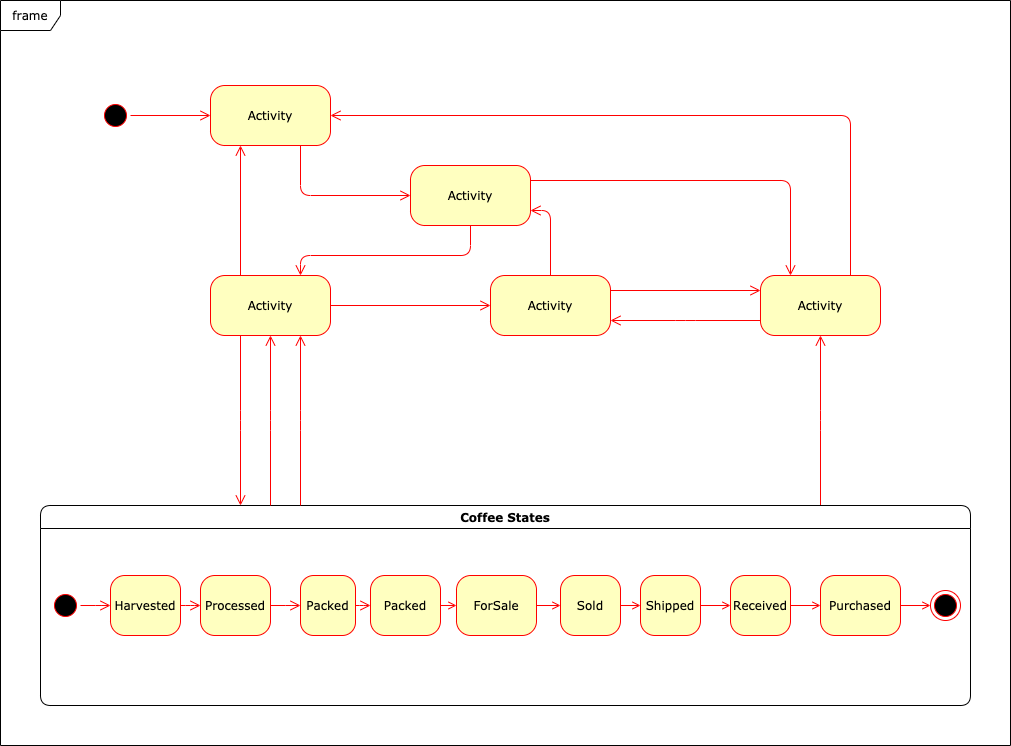

The diagram above was exported from draw.io. Its source (the exported page's mxGraphModel, read from the mxfile embedded in the PNG):
<mxGraphModel dx="1606" dy="1074" grid="1" gridSize="10" guides="1" tooltips="1" connect="1" arrows="1" fold="1" page="1" pageScale="1" pageWidth="1100" pageHeight="850" background="#ffffff" math="0" shadow="0">
  <root>
    <mxCell id="0" />
    <mxCell id="1" parent="0" />
    <mxCell id="2a3bc250acf0617d-8" value="frame" style="shape=umlFrame;whiteSpace=wrap;html=1;rounded=1;shadow=0;comic=0;labelBackgroundColor=none;strokeWidth=1;fontFamily=Verdana;fontSize=12;align=center;" parent="1" vertex="1">
      <mxGeometry x="30" y="35" width="1010" height="745" as="geometry" />
    </mxCell>
    <mxCell id="382b91b5511bd0f7-1" value="" style="ellipse;html=1;shape=startState;fillColor=#000000;strokeColor=#ff0000;rounded=1;shadow=0;comic=0;labelBackgroundColor=none;fontFamily=Verdana;fontSize=12;fontColor=#000000;align=center;direction=south;" parent="1" vertex="1">
      <mxGeometry x="130" y="135" width="30" height="30" as="geometry" />
    </mxCell>
    <mxCell id="382b91b5511bd0f7-5" value="Activity" style="rounded=1;whiteSpace=wrap;html=1;arcSize=24;fillColor=#ffffc0;strokeColor=#ff0000;shadow=0;comic=0;labelBackgroundColor=none;fontFamily=Verdana;fontSize=12;fontColor=#000000;align=center;" parent="1" vertex="1">
      <mxGeometry x="240" y="310" width="120" height="60" as="geometry" />
    </mxCell>
    <mxCell id="382b91b5511bd0f7-6" value="Activity" style="rounded=1;whiteSpace=wrap;html=1;arcSize=24;fillColor=#ffffc0;strokeColor=#ff0000;shadow=0;comic=0;labelBackgroundColor=none;fontFamily=Verdana;fontSize=12;fontColor=#000000;align=center;" parent="1" vertex="1">
      <mxGeometry x="240" y="120" width="120" height="60" as="geometry" />
    </mxCell>
    <mxCell id="3cde6dad864a17aa-3" style="edgeStyle=orthogonalEdgeStyle;html=1;exitX=1;exitY=0.25;entryX=0.25;entryY=0;labelBackgroundColor=none;endArrow=open;endSize=8;strokeColor=#ff0000;fontFamily=Verdana;fontSize=12;align=left;" parent="1" source="382b91b5511bd0f7-7" target="382b91b5511bd0f7-9" edge="1">
      <mxGeometry relative="1" as="geometry" />
    </mxCell>
    <mxCell id="382b91b5511bd0f7-7" value="Activity" style="rounded=1;whiteSpace=wrap;html=1;arcSize=24;fillColor=#ffffc0;strokeColor=#ff0000;shadow=0;comic=0;labelBackgroundColor=none;fontFamily=Verdana;fontSize=12;fontColor=#000000;align=center;" parent="1" vertex="1">
      <mxGeometry x="440" y="200" width="120" height="60" as="geometry" />
    </mxCell>
    <mxCell id="3cde6dad864a17aa-4" style="edgeStyle=orthogonalEdgeStyle;html=1;exitX=0.75;exitY=0;entryX=1;entryY=0.5;labelBackgroundColor=none;endArrow=open;endSize=8;strokeColor=#ff0000;fontFamily=Verdana;fontSize=12;align=left;" parent="1" source="382b91b5511bd0f7-9" target="382b91b5511bd0f7-6" edge="1">
      <mxGeometry relative="1" as="geometry">
        <Array as="points">
          <mxPoint x="880" y="150" />
        </Array>
      </mxGeometry>
    </mxCell>
    <mxCell id="3cde6dad864a17aa-13" style="edgeStyle=elbowEdgeStyle;html=1;exitX=0;exitY=0.75;entryX=1;entryY=0.75;labelBackgroundColor=none;endArrow=open;endSize=8;strokeColor=#ff0000;fontFamily=Verdana;fontSize=12;align=left;" parent="1" source="382b91b5511bd0f7-9" target="382b91b5511bd0f7-10" edge="1">
      <mxGeometry relative="1" as="geometry" />
    </mxCell>
    <mxCell id="382b91b5511bd0f7-9" value="Activity" style="rounded=1;whiteSpace=wrap;html=1;arcSize=24;fillColor=#ffffc0;strokeColor=#ff0000;shadow=0;comic=0;labelBackgroundColor=none;fontFamily=Verdana;fontSize=12;fontColor=#000000;align=center;" parent="1" vertex="1">
      <mxGeometry x="790" y="310" width="120" height="60" as="geometry" />
    </mxCell>
    <mxCell id="382b91b5511bd0f7-10" value="Activity" style="rounded=1;whiteSpace=wrap;html=1;arcSize=24;fillColor=#ffffc0;strokeColor=#ff0000;shadow=0;comic=0;labelBackgroundColor=none;fontFamily=Verdana;fontSize=12;fontColor=#000000;align=center;" parent="1" vertex="1">
      <mxGeometry x="520" y="310" width="120" height="60" as="geometry" />
    </mxCell>
    <mxCell id="3cde6dad864a17aa-5" style="edgeStyle=elbowEdgeStyle;html=1;labelBackgroundColor=none;endArrow=open;endSize=8;strokeColor=#ff0000;fontFamily=Verdana;fontSize=12;align=left;" parent="1" source="2a3bc250acf0617d-7" target="382b91b5511bd0f7-9" edge="1">
      <mxGeometry relative="1" as="geometry" />
    </mxCell>
    <mxCell id="2a3bc250acf0617d-7" value="Coffee States" style="swimlane;whiteSpace=wrap;html=1;rounded=1;shadow=0;comic=0;labelBackgroundColor=none;strokeWidth=1;fontFamily=Verdana;fontSize=12;align=center;startSize=23;" parent="1" vertex="1">
      <mxGeometry x="70" y="540" width="930" height="200" as="geometry" />
    </mxCell>
    <mxCell id="3cde6dad864a17aa-10" style="edgeStyle=elbowEdgeStyle;html=1;labelBackgroundColor=none;endArrow=open;endSize=8;strokeColor=#ff0000;fontFamily=Verdana;fontSize=12;align=left;" parent="2a3bc250acf0617d-7" source="382b91b5511bd0f7-8" target="3cde6dad864a17aa-1" edge="1">
      <mxGeometry relative="1" as="geometry" />
    </mxCell>
    <mxCell id="382b91b5511bd0f7-8" value="Harvested" style="rounded=1;whiteSpace=wrap;html=1;arcSize=24;fillColor=#ffffc0;strokeColor=#ff0000;shadow=0;comic=0;labelBackgroundColor=none;fontFamily=Verdana;fontSize=12;fontColor=#000000;align=center;" parent="2a3bc250acf0617d-7" vertex="1">
      <mxGeometry x="70" y="70" width="70" height="60" as="geometry" />
    </mxCell>
    <mxCell id="24f968d109e7d6b4-3" value="" style="ellipse;html=1;shape=endState;fillColor=#000000;strokeColor=#ff0000;rounded=1;shadow=0;comic=0;labelBackgroundColor=none;fontFamily=Verdana;fontSize=12;fontColor=#000000;align=center;" parent="2a3bc250acf0617d-7" vertex="1">
      <mxGeometry x="890" y="85" width="30" height="30" as="geometry" />
    </mxCell>
    <mxCell id="3cde6dad864a17aa-9" style="edgeStyle=elbowEdgeStyle;html=1;labelBackgroundColor=none;endArrow=open;endSize=8;strokeColor=#ff0000;fontFamily=Verdana;fontSize=12;align=left;" parent="2a3bc250acf0617d-7" source="2a3bc250acf0617d-3" target="382b91b5511bd0f7-8" edge="1">
      <mxGeometry relative="1" as="geometry" />
    </mxCell>
    <mxCell id="2a3bc250acf0617d-3" value="" style="ellipse;html=1;shape=startState;fillColor=#000000;strokeColor=#ff0000;rounded=1;shadow=0;comic=0;labelBackgroundColor=none;fontFamily=Verdana;fontSize=12;fontColor=#000000;align=center;direction=south;" parent="2a3bc250acf0617d-7" vertex="1">
      <mxGeometry x="10" y="85" width="30" height="30" as="geometry" />
    </mxCell>
    <mxCell id="3cde6dad864a17aa-11" style="edgeStyle=elbowEdgeStyle;html=1;labelBackgroundColor=none;endArrow=open;endSize=8;strokeColor=#ff0000;fontFamily=Verdana;fontSize=12;align=left;" parent="2a3bc250acf0617d-7" source="3cde6dad864a17aa-1" target="3cde6dad864a17aa-2" edge="1">
      <mxGeometry relative="1" as="geometry" />
    </mxCell>
    <mxCell id="3cde6dad864a17aa-1" value="Processed" style="rounded=1;whiteSpace=wrap;html=1;arcSize=24;fillColor=#ffffc0;strokeColor=#ff0000;shadow=0;comic=0;labelBackgroundColor=none;fontFamily=Verdana;fontSize=12;fontColor=#000000;align=center;" parent="2a3bc250acf0617d-7" vertex="1">
      <mxGeometry x="160" y="70" width="70" height="60" as="geometry" />
    </mxCell>
    <mxCell id="3cde6dad864a17aa-2" value="Packed" style="rounded=1;whiteSpace=wrap;html=1;arcSize=24;fillColor=#ffffc0;strokeColor=#ff0000;shadow=0;comic=0;labelBackgroundColor=none;fontFamily=Verdana;fontSize=12;fontColor=#000000;align=center;" parent="2a3bc250acf0617d-7" vertex="1">
      <mxGeometry x="260" y="70" width="55" height="60" as="geometry" />
    </mxCell>
    <mxCell id="2a3bc250acf0617d-9" style="edgeStyle=orthogonalEdgeStyle;html=1;labelBackgroundColor=none;endArrow=open;endSize=8;strokeColor=#ff0000;fontFamily=Verdana;fontSize=12;align=left;" parent="1" source="382b91b5511bd0f7-1" target="382b91b5511bd0f7-6" edge="1">
      <mxGeometry relative="1" as="geometry" />
    </mxCell>
    <mxCell id="2a3bc250acf0617d-10" style="edgeStyle=orthogonalEdgeStyle;html=1;labelBackgroundColor=none;endArrow=open;endSize=8;strokeColor=#ff0000;fontFamily=Verdana;fontSize=12;align=left;entryX=0;entryY=0.5;" parent="1" source="382b91b5511bd0f7-6" target="382b91b5511bd0f7-7" edge="1">
      <mxGeometry relative="1" as="geometry">
        <Array as="points">
          <mxPoint x="330" y="230" />
        </Array>
      </mxGeometry>
    </mxCell>
    <mxCell id="2a3bc250acf0617d-11" style="edgeStyle=orthogonalEdgeStyle;html=1;entryX=0.75;entryY=0;labelBackgroundColor=none;endArrow=open;endSize=8;strokeColor=#ff0000;fontFamily=Verdana;fontSize=12;align=left;exitX=0.5;exitY=1;" parent="1" source="382b91b5511bd0f7-7" target="382b91b5511bd0f7-5" edge="1">
      <mxGeometry relative="1" as="geometry">
        <mxPoint x="520" y="300" as="sourcePoint" />
        <Array as="points">
          <mxPoint x="500" y="290" />
          <mxPoint x="330" y="290" />
        </Array>
      </mxGeometry>
    </mxCell>
    <mxCell id="2a3bc250acf0617d-12" style="edgeStyle=orthogonalEdgeStyle;html=1;exitX=0.25;exitY=0;entryX=0.25;entryY=1;labelBackgroundColor=none;endArrow=open;endSize=8;strokeColor=#ff0000;fontFamily=Verdana;fontSize=12;align=left;" parent="1" source="382b91b5511bd0f7-5" target="382b91b5511bd0f7-6" edge="1">
      <mxGeometry relative="1" as="geometry" />
    </mxCell>
    <mxCell id="2a3bc250acf0617d-13" style="edgeStyle=orthogonalEdgeStyle;html=1;exitX=1;exitY=0.5;entryX=0;entryY=0.5;labelBackgroundColor=none;endArrow=open;endSize=8;strokeColor=#ff0000;fontFamily=Verdana;fontSize=12;align=left;" parent="1" source="382b91b5511bd0f7-5" target="382b91b5511bd0f7-10" edge="1">
      <mxGeometry relative="1" as="geometry" />
    </mxCell>
    <mxCell id="2a3bc250acf0617d-14" style="edgeStyle=orthogonalEdgeStyle;html=1;exitX=0.5;exitY=0;entryX=1;entryY=0.75;labelBackgroundColor=none;endArrow=open;endSize=8;strokeColor=#ff0000;fontFamily=Verdana;fontSize=12;align=left;" parent="1" source="382b91b5511bd0f7-10" target="382b91b5511bd0f7-7" edge="1">
      <mxGeometry relative="1" as="geometry" />
    </mxCell>
    <mxCell id="2a3bc250acf0617d-15" style="edgeStyle=orthogonalEdgeStyle;html=1;exitX=1;exitY=0.25;entryX=0;entryY=0.25;labelBackgroundColor=none;endArrow=open;endSize=8;strokeColor=#ff0000;fontFamily=Verdana;fontSize=12;align=left;" parent="1" source="382b91b5511bd0f7-10" target="382b91b5511bd0f7-9" edge="1">
      <mxGeometry relative="1" as="geometry" />
    </mxCell>
    <mxCell id="3cde6dad864a17aa-6" style="edgeStyle=elbowEdgeStyle;html=1;labelBackgroundColor=none;endArrow=open;endSize=8;strokeColor=#ff0000;fontFamily=Verdana;fontSize=12;align=left;entryX=0.75;entryY=1;" parent="1" source="2a3bc250acf0617d-7" target="382b91b5511bd0f7-5" edge="1">
      <mxGeometry relative="1" as="geometry">
        <mxPoint x="340" y="505" as="sourcePoint" />
        <mxPoint x="340" y="380" as="targetPoint" />
      </mxGeometry>
    </mxCell>
    <mxCell id="3cde6dad864a17aa-7" style="edgeStyle=elbowEdgeStyle;html=1;labelBackgroundColor=none;endArrow=open;endSize=8;strokeColor=#ff0000;fontFamily=Verdana;fontSize=12;align=left;entryX=0.5;entryY=1;" parent="1" source="2a3bc250acf0617d-7" target="382b91b5511bd0f7-5" edge="1">
      <mxGeometry relative="1" as="geometry">
        <mxPoint x="340" y="505" as="sourcePoint" />
        <mxPoint x="340" y="380" as="targetPoint" />
      </mxGeometry>
    </mxCell>
    <mxCell id="3cde6dad864a17aa-8" style="edgeStyle=elbowEdgeStyle;html=1;labelBackgroundColor=none;endArrow=open;endSize=8;strokeColor=#ff0000;fontFamily=Verdana;fontSize=12;align=left;exitX=0.25;exitY=1;" parent="1" source="382b91b5511bd0f7-5" target="2a3bc250acf0617d-7" edge="1">
      <mxGeometry relative="1" as="geometry">
        <mxPoint x="350" y="515" as="sourcePoint" />
        <mxPoint x="350" y="390" as="targetPoint" />
      </mxGeometry>
    </mxCell>
    <mxCell id="FHq82SvIfH5bLE1JPFGz-14" style="edgeStyle=orthogonalEdgeStyle;rounded=0;orthogonalLoop=1;jettySize=auto;html=1;exitX=1;exitY=0.5;exitDx=0;exitDy=0;entryX=0;entryY=0.5;entryDx=0;entryDy=0;endArrow=open;endFill=0;strokeColor=#FF0000;" edge="1" parent="1" source="FHq82SvIfH5bLE1JPFGz-1" target="FHq82SvIfH5bLE1JPFGz-5">
      <mxGeometry relative="1" as="geometry" />
    </mxCell>
    <mxCell id="FHq82SvIfH5bLE1JPFGz-1" value="Shipped" style="rounded=1;whiteSpace=wrap;html=1;arcSize=24;fillColor=#ffffc0;strokeColor=#ff0000;shadow=0;comic=0;labelBackgroundColor=none;fontFamily=Verdana;fontSize=12;fontColor=#000000;align=center;" vertex="1" parent="1">
      <mxGeometry x="670" y="610" width="60" height="60" as="geometry" />
    </mxCell>
    <mxCell id="FHq82SvIfH5bLE1JPFGz-18" style="edgeStyle=orthogonalEdgeStyle;rounded=0;orthogonalLoop=1;jettySize=auto;html=1;exitX=1;exitY=0.5;exitDx=0;exitDy=0;entryX=0;entryY=0.5;entryDx=0;entryDy=0;endArrow=open;endFill=0;strokeColor=#FF0000;" edge="1" parent="1" source="FHq82SvIfH5bLE1JPFGz-2" target="FHq82SvIfH5bLE1JPFGz-1">
      <mxGeometry relative="1" as="geometry" />
    </mxCell>
    <mxCell id="FHq82SvIfH5bLE1JPFGz-2" value="Sold" style="rounded=1;whiteSpace=wrap;html=1;arcSize=24;fillColor=#ffffc0;strokeColor=#ff0000;shadow=0;comic=0;labelBackgroundColor=none;fontFamily=Verdana;fontSize=12;fontColor=#000000;align=center;" vertex="1" parent="1">
      <mxGeometry x="590" y="610" width="60" height="60" as="geometry" />
    </mxCell>
    <mxCell id="FHq82SvIfH5bLE1JPFGz-17" style="edgeStyle=orthogonalEdgeStyle;rounded=0;orthogonalLoop=1;jettySize=auto;html=1;exitX=1;exitY=0.5;exitDx=0;exitDy=0;entryX=0;entryY=0.5;entryDx=0;entryDy=0;endArrow=open;endFill=0;strokeColor=#FF0000;" edge="1" parent="1" source="FHq82SvIfH5bLE1JPFGz-3" target="FHq82SvIfH5bLE1JPFGz-2">
      <mxGeometry relative="1" as="geometry" />
    </mxCell>
    <mxCell id="FHq82SvIfH5bLE1JPFGz-3" value="ForSale" style="rounded=1;whiteSpace=wrap;html=1;arcSize=24;fillColor=#ffffc0;strokeColor=#ff0000;shadow=0;comic=0;labelBackgroundColor=none;fontFamily=Verdana;fontSize=12;fontColor=#000000;align=center;" vertex="1" parent="1">
      <mxGeometry x="486" y="610" width="80" height="60" as="geometry" />
    </mxCell>
    <mxCell id="FHq82SvIfH5bLE1JPFGz-9" style="edgeStyle=orthogonalEdgeStyle;rounded=0;orthogonalLoop=1;jettySize=auto;html=1;exitX=1;exitY=0.5;exitDx=0;exitDy=0;entryX=0;entryY=0.5;entryDx=0;entryDy=0;fillColor=#f8cecc;strokeColor=#FF0000;endArrow=open;endFill=0;" edge="1" parent="1" source="FHq82SvIfH5bLE1JPFGz-4" target="FHq82SvIfH5bLE1JPFGz-3">
      <mxGeometry relative="1" as="geometry" />
    </mxCell>
    <mxCell id="FHq82SvIfH5bLE1JPFGz-4" value="Packed" style="rounded=1;whiteSpace=wrap;html=1;arcSize=24;fillColor=#ffffc0;strokeColor=#ff0000;shadow=0;comic=0;labelBackgroundColor=none;fontFamily=Verdana;fontSize=12;fontColor=#000000;align=center;" vertex="1" parent="1">
      <mxGeometry x="400" y="610" width="70" height="60" as="geometry" />
    </mxCell>
    <mxCell id="FHq82SvIfH5bLE1JPFGz-15" style="edgeStyle=orthogonalEdgeStyle;rounded=0;orthogonalLoop=1;jettySize=auto;html=1;exitX=1;exitY=0.5;exitDx=0;exitDy=0;entryX=0;entryY=0.5;entryDx=0;entryDy=0;endArrow=open;endFill=0;strokeColor=#FF0000;" edge="1" parent="1" source="FHq82SvIfH5bLE1JPFGz-5" target="FHq82SvIfH5bLE1JPFGz-6">
      <mxGeometry relative="1" as="geometry" />
    </mxCell>
    <mxCell id="FHq82SvIfH5bLE1JPFGz-5" value="Received" style="rounded=1;whiteSpace=wrap;html=1;arcSize=24;fillColor=#ffffc0;strokeColor=#ff0000;shadow=0;comic=0;labelBackgroundColor=none;fontFamily=Verdana;fontSize=12;fontColor=#000000;align=center;" vertex="1" parent="1">
      <mxGeometry x="760" y="610" width="60" height="60" as="geometry" />
    </mxCell>
    <mxCell id="FHq82SvIfH5bLE1JPFGz-16" style="edgeStyle=orthogonalEdgeStyle;rounded=0;orthogonalLoop=1;jettySize=auto;html=1;exitX=1;exitY=0.5;exitDx=0;exitDy=0;entryX=0;entryY=0.5;entryDx=0;entryDy=0;endArrow=open;endFill=0;strokeColor=#FF0000;" edge="1" parent="1" source="FHq82SvIfH5bLE1JPFGz-6" target="24f968d109e7d6b4-3">
      <mxGeometry relative="1" as="geometry" />
    </mxCell>
    <mxCell id="FHq82SvIfH5bLE1JPFGz-6" value="Purchased" style="rounded=1;whiteSpace=wrap;html=1;arcSize=24;fillColor=#ffffc0;strokeColor=#ff0000;shadow=0;comic=0;labelBackgroundColor=none;fontFamily=Verdana;fontSize=12;fontColor=#000000;align=center;" vertex="1" parent="1">
      <mxGeometry x="850" y="610" width="80" height="60" as="geometry" />
    </mxCell>
    <mxCell id="3cde6dad864a17aa-12" style="edgeStyle=elbowEdgeStyle;html=1;labelBackgroundColor=none;endArrow=open;endSize=8;strokeColor=#ff0000;fontFamily=Verdana;fontSize=12;align=left;entryX=0;entryY=0.5;entryDx=0;entryDy=0;" parent="1" source="3cde6dad864a17aa-2" target="FHq82SvIfH5bLE1JPFGz-4" edge="1">
      <mxGeometry relative="1" as="geometry">
        <mxPoint x="530" y="615" as="targetPoint" />
      </mxGeometry>
    </mxCell>
  </root>
</mxGraphModel>